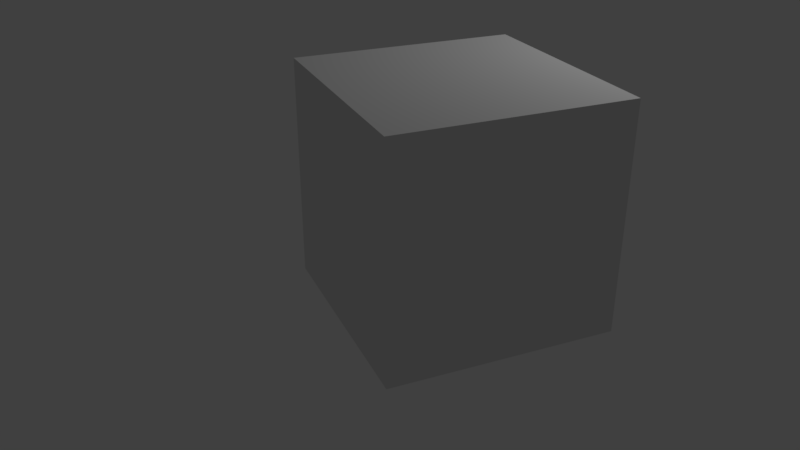 # Source: cube.blend  (saved by Blender 2.79.0; exported with 4.5.12 LTS)
import bpy
from mathutils import Matrix  # noqa: F401  (used for matrix-valued properties, if any)

bpy.ops.wm.read_factory_settings(use_empty=True)
scene = bpy.context.scene
scene.name = 'Scene'

# ---- collections
col_collection_1 = bpy.data.collections.new('Collection 1'); scene.collection.children.link(col_collection_1)

# ---- world
world_world = bpy.data.worlds.new('World'); scene.world = world_world
world_world.color = (0.05088, 0.05088, 0.05088)
world_world.use_sun_shadow = False
world_world.sun_shadow_jitter_overblur = 0.0
world_world.cycles.sampling_method = 'MANUAL'

# ---- cameras
cam_camera = bpy.data.cameras.new('Camera')
cam_camera.clip_end = 100.0
cam_camera.lens = 35.0
cam_camera.sensor_width = 32.0
cam_camera.sensor_height = 18.0
cam_camera.ortho_scale = 7.314
cam_camera.dof.focus_distance = 0.0

# ---- lights
light_lamp = bpy.data.lights.new('Lamp', 'POINT')
light_lamp.transmission_factor = 0.0
light_lamp.cutoff_distance = 30.0
light_lamp.energy = 100.0
light_lamp.shadow_buffer_clip_start = 1.001
light_lamp.shadow_soft_size = 0.1
light_lamp.shadow_maximum_resolution = 0.006
light_lamp.use_absolute_resolution = True

# ---- meshes
me_cube = bpy.data.meshes.new('Cube')
me_cube.from_pydata([(-1.0, -1.0, -1.0), (-1.0, -1.0, 1.0), (-1.0, 1.0, -1.0), (-1.0, 1.0, 1.0), (1.0, -1.0, -1.0), (1.0, -1.0, 1.0), (1.0, 1.0, -1.0), (1.0, 1.0, 1.0)], [], [(0, 1, 3, 2), (2, 3, 7, 6), (6, 7, 5, 4), (4, 5, 1, 0), (2, 6, 4, 0), (7, 3, 1, 5)])
me_cube.use_remesh_preserve_volume = False
me_cube.use_remesh_preserve_attributes = False
me_cube.use_mirror_vertex_groups = False
me_cube.update()

# ---- objects
ob_cube = bpy.data.objects.new('Cube', me_cube)
ob_lamp = bpy.data.objects.new('Lamp', light_lamp)
ob_camera = bpy.data.objects.new('Camera', cam_camera)

# ---- transforms, parenting, visibility, modifiers, constraints
ob_cube.location = (2.976, -1.673, 2.349)
ob_cube.rotation_euler = (0.0, -0.0, -0.3543)
ob_cube.pass_index = 1
ob_cube.lineart.crease_threshold = 0.0
ob_lamp.location = (4.076, 1.005, 5.904)
ob_lamp.rotation_euler = (0.6503, 0.05522, 1.866)
ob_lamp.lock_rotations_4d = False
ob_lamp.empty_display_type = 'ARROWS'
ob_lamp.color = (0.0, 0.0, 0.0, 0.0)
ob_lamp.lineart.crease_threshold = 0.0
ob_camera.location = (7.481, -6.508, 5.344)
ob_camera.rotation_euler = (1.109, 0.0, 0.8149)
ob_camera.lock_rotations_4d = False
ob_camera.empty_display_type = 'ARROWS'
ob_camera.color = (0.0, 0.0, 0.0, 0.0)
ob_camera.display_type = 'WIRE'
ob_camera.lineart.crease_threshold = 0.0

# ---- collection membership
col_collection_1.objects.link(ob_cube)
col_collection_1.objects.link(ob_lamp)
col_collection_1.objects.link(ob_camera)

# ---- scene / render settings (as saved in the file)
scene.camera = ob_camera
scene.frame_start = 1; scene.frame_end = 250; scene.frame_set(1)
scene.render.engine = 'CYCLES'
scene.render.resolution_percentage = 50
scene.render.dither_intensity = 0.0
scene.cycles.use_denoising = False
scene.cycles.samples = 128
scene.cycles.sampling_pattern = 'TABULATED_SOBOL'
scene.cycles.use_adaptive_sampling = False
scene.cycles.use_light_tree = False
scene.cycles.blur_glossy = 0.0
scene.cycles.sample_clamp_indirect = 0.0
scene.view_settings.view_transform = 'Standard'
bpy.context.view_layer.update()
